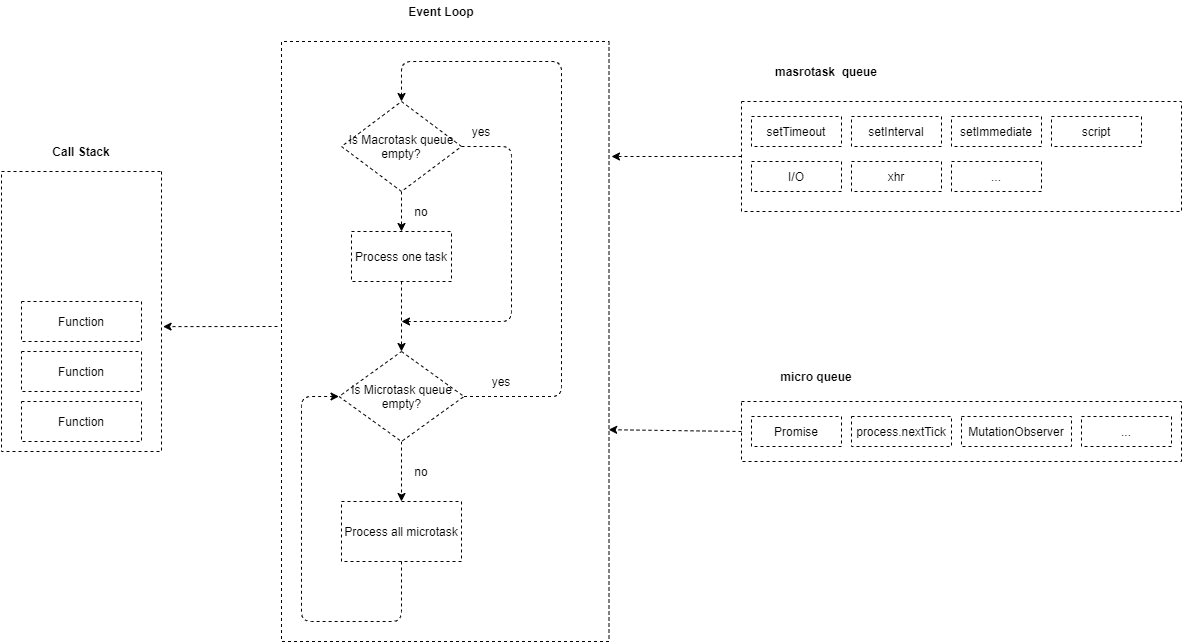

The diagram above was exported from draw.io. Its source (the exported page's mxGraphModel, read from the mxfile embedded in the PNG):
<mxGraphModel dx="1024" dy="592" grid="1" gridSize="10" guides="1" tooltips="1" connect="1" arrows="1" fold="1" page="1" pageScale="1" pageWidth="1654" pageHeight="2336" math="0" shadow="0">
  <root>
    <mxCell id="0" />
    <mxCell id="1" parent="0" />
    <mxCell id="W1gzFzo-tOioO0lwEdQx-8" value="" style="rounded=0;whiteSpace=wrap;html=1;direction=south;dashed=1;" vertex="1" parent="1">
      <mxGeometry x="260" y="270" width="160" height="280" as="geometry" />
    </mxCell>
    <mxCell id="W1gzFzo-tOioO0lwEdQx-9" value="Call Stack&lt;br&gt;" style="text;html=1;strokeColor=none;fillColor=none;align=center;verticalAlign=middle;whiteSpace=wrap;rounded=0;fontStyle=1" vertex="1" parent="1">
      <mxGeometry x="305" y="240" width="70" height="20" as="geometry" />
    </mxCell>
    <mxCell id="W1gzFzo-tOioO0lwEdQx-10" value="Function" style="rounded=0;whiteSpace=wrap;html=1;dashed=1;" vertex="1" parent="1">
      <mxGeometry x="280" y="400" width="120" height="40" as="geometry" />
    </mxCell>
    <mxCell id="W1gzFzo-tOioO0lwEdQx-11" value="Function" style="rounded=0;whiteSpace=wrap;html=1;dashed=1;" vertex="1" parent="1">
      <mxGeometry x="280" y="450" width="120" height="40" as="geometry" />
    </mxCell>
    <mxCell id="W1gzFzo-tOioO0lwEdQx-12" value="Function" style="rounded=0;whiteSpace=wrap;html=1;dashed=1;" vertex="1" parent="1">
      <mxGeometry x="280" y="500" width="120" height="40" as="geometry" />
    </mxCell>
    <mxCell id="W1gzFzo-tOioO0lwEdQx-25" value="" style="rounded=0;whiteSpace=wrap;html=1;direction=south;dashed=1;" vertex="1" parent="1">
      <mxGeometry x="540" y="140" width="327.5" height="600" as="geometry" />
    </mxCell>
    <mxCell id="W1gzFzo-tOioO0lwEdQx-28" value="" style="edgeStyle=orthogonalEdgeStyle;rounded=0;orthogonalLoop=1;jettySize=auto;html=1;dashed=1;" edge="1" parent="1" source="W1gzFzo-tOioO0lwEdQx-26" target="W1gzFzo-tOioO0lwEdQx-27">
      <mxGeometry relative="1" as="geometry" />
    </mxCell>
    <mxCell id="W1gzFzo-tOioO0lwEdQx-26" value="Is Macrotask queue empty?" style="rhombus;whiteSpace=wrap;html=1;dashed=1;" vertex="1" parent="1">
      <mxGeometry x="600" y="200" width="120" height="90" as="geometry" />
    </mxCell>
    <mxCell id="W1gzFzo-tOioO0lwEdQx-30" value="" style="edgeStyle=orthogonalEdgeStyle;rounded=0;orthogonalLoop=1;jettySize=auto;html=1;dashed=1;" edge="1" parent="1" source="W1gzFzo-tOioO0lwEdQx-27" target="W1gzFzo-tOioO0lwEdQx-29">
      <mxGeometry relative="1" as="geometry" />
    </mxCell>
    <mxCell id="W1gzFzo-tOioO0lwEdQx-27" value="Process one task" style="whiteSpace=wrap;html=1;dashed=1;" vertex="1" parent="1">
      <mxGeometry x="610" y="330" width="100" height="50" as="geometry" />
    </mxCell>
    <mxCell id="W1gzFzo-tOioO0lwEdQx-32" value="" style="edgeStyle=orthogonalEdgeStyle;rounded=0;orthogonalLoop=1;jettySize=auto;html=1;dashed=1;" edge="1" parent="1" source="W1gzFzo-tOioO0lwEdQx-29" target="W1gzFzo-tOioO0lwEdQx-31">
      <mxGeometry relative="1" as="geometry" />
    </mxCell>
    <mxCell id="W1gzFzo-tOioO0lwEdQx-29" value="Is Microtask queue empty?" style="rhombus;whiteSpace=wrap;html=1;dashed=1;" vertex="1" parent="1">
      <mxGeometry x="597.5" y="450" width="125" height="90" as="geometry" />
    </mxCell>
    <mxCell id="W1gzFzo-tOioO0lwEdQx-31" value="Process all microtask" style="whiteSpace=wrap;html=1;dashed=1;" vertex="1" parent="1">
      <mxGeometry x="600" y="600" width="120" height="60" as="geometry" />
    </mxCell>
    <mxCell id="W1gzFzo-tOioO0lwEdQx-35" value="" style="endArrow=classic;html=1;dashed=1;exitX=1;exitY=0.5;exitDx=0;exitDy=0;" edge="1" parent="1" source="W1gzFzo-tOioO0lwEdQx-26">
      <mxGeometry width="50" height="50" relative="1" as="geometry">
        <mxPoint x="700" y="460" as="sourcePoint" />
        <mxPoint x="660" y="420" as="targetPoint" />
        <Array as="points">
          <mxPoint x="770" y="245" />
          <mxPoint x="770" y="420" />
        </Array>
      </mxGeometry>
    </mxCell>
    <mxCell id="W1gzFzo-tOioO0lwEdQx-36" value="yes" style="text;html=1;strokeColor=none;fillColor=none;align=center;verticalAlign=middle;whiteSpace=wrap;rounded=0;dashed=1;" vertex="1" parent="1">
      <mxGeometry x="720" y="220" width="40" height="20" as="geometry" />
    </mxCell>
    <mxCell id="W1gzFzo-tOioO0lwEdQx-37" value="no" style="text;html=1;strokeColor=none;fillColor=none;align=center;verticalAlign=middle;whiteSpace=wrap;rounded=0;dashed=1;" vertex="1" parent="1">
      <mxGeometry x="660" y="300" width="40" height="20" as="geometry" />
    </mxCell>
    <mxCell id="W1gzFzo-tOioO0lwEdQx-39" value="" style="endArrow=classic;html=1;dashed=1;exitX=1;exitY=0.5;exitDx=0;exitDy=0;entryX=0.5;entryY=0;entryDx=0;entryDy=0;" edge="1" parent="1" source="W1gzFzo-tOioO0lwEdQx-29" target="W1gzFzo-tOioO0lwEdQx-26">
      <mxGeometry width="50" height="50" relative="1" as="geometry">
        <mxPoint x="700" y="450" as="sourcePoint" />
        <mxPoint x="750" y="400" as="targetPoint" />
        <Array as="points">
          <mxPoint x="820" y="495" />
          <mxPoint x="820" y="160" />
          <mxPoint x="660" y="160" />
        </Array>
      </mxGeometry>
    </mxCell>
    <mxCell id="W1gzFzo-tOioO0lwEdQx-40" value="yes" style="text;html=1;strokeColor=none;fillColor=none;align=center;verticalAlign=middle;whiteSpace=wrap;rounded=0;dashed=1;" vertex="1" parent="1">
      <mxGeometry x="740" y="470" width="40" height="20" as="geometry" />
    </mxCell>
    <mxCell id="W1gzFzo-tOioO0lwEdQx-41" value="no" style="text;html=1;strokeColor=none;fillColor=none;align=center;verticalAlign=middle;whiteSpace=wrap;rounded=0;dashed=1;" vertex="1" parent="1">
      <mxGeometry x="660" y="560" width="40" height="20" as="geometry" />
    </mxCell>
    <mxCell id="W1gzFzo-tOioO0lwEdQx-42" value="" style="endArrow=classic;html=1;dashed=1;exitX=0.5;exitY=1;exitDx=0;exitDy=0;entryX=0;entryY=0.5;entryDx=0;entryDy=0;" edge="1" parent="1" source="W1gzFzo-tOioO0lwEdQx-31" target="W1gzFzo-tOioO0lwEdQx-29">
      <mxGeometry width="50" height="50" relative="1" as="geometry">
        <mxPoint x="580" y="740" as="sourcePoint" />
        <mxPoint x="630" y="690" as="targetPoint" />
        <Array as="points">
          <mxPoint x="660" y="720" />
          <mxPoint x="560" y="720" />
          <mxPoint x="560" y="495" />
        </Array>
      </mxGeometry>
    </mxCell>
    <mxCell id="W1gzFzo-tOioO0lwEdQx-43" value="Event Loop" style="text;html=1;strokeColor=none;fillColor=none;align=center;verticalAlign=middle;whiteSpace=wrap;rounded=0;dashed=1;fontStyle=1" vertex="1" parent="1">
      <mxGeometry x="660" y="100" width="80" height="20" as="geometry" />
    </mxCell>
    <mxCell id="W1gzFzo-tOioO0lwEdQx-45" value="" style="rounded=0;whiteSpace=wrap;html=1;dashed=1;" vertex="1" parent="1">
      <mxGeometry x="1000" y="200" width="440" height="110" as="geometry" />
    </mxCell>
    <mxCell id="W1gzFzo-tOioO0lwEdQx-46" value="setTimeout" style="rounded=0;whiteSpace=wrap;html=1;dashed=1;" vertex="1" parent="1">
      <mxGeometry x="1010" y="215" width="90" height="30" as="geometry" />
    </mxCell>
    <mxCell id="W1gzFzo-tOioO0lwEdQx-47" value="setInterval" style="rounded=0;whiteSpace=wrap;html=1;dashed=1;" vertex="1" parent="1">
      <mxGeometry x="1110" y="215" width="90" height="30" as="geometry" />
    </mxCell>
    <mxCell id="W1gzFzo-tOioO0lwEdQx-48" value="setImmediate" style="rounded=0;whiteSpace=wrap;html=1;dashed=1;" vertex="1" parent="1">
      <mxGeometry x="1210" y="215" width="90" height="30" as="geometry" />
    </mxCell>
    <mxCell id="W1gzFzo-tOioO0lwEdQx-50" value="script&lt;span style=&quot;color: rgba(0 , 0 , 0 , 0) ; font-family: monospace ; font-size: 0px&quot;&gt;%3CmxGraphModel%3E%3Croot%3E%3CmxCell%20id%3D%220%22%2F%3E%3CmxCell%20id%3D%221%22%20parent%3D%220%22%2F%3E%3CmxCell%20id%3D%222%22%20value%3D%22setTimeout%22%20style%3D%22rounded%3D0%3BwhiteSpace%3Dwrap%3Bhtml%3D1%3Bdashed%3D1%3B%22%20vertex%3D%221%22%20parent%3D%221%22%3E%3CmxGeometry%20x%3D%221010%22%20y%3D%22215%22%20width%3D%2290%22%20height%3D%2230%22%20as%3D%22geometry%22%2F%3E%3C%2FmxCell%3E%3C%2Froot%3E%3C%2FmxGraphModel%3E&lt;/span&gt;" style="rounded=0;whiteSpace=wrap;html=1;dashed=1;" vertex="1" parent="1">
      <mxGeometry x="1310" y="215" width="90" height="30" as="geometry" />
    </mxCell>
    <mxCell id="W1gzFzo-tOioO0lwEdQx-51" value="I/O" style="rounded=0;whiteSpace=wrap;html=1;dashed=1;" vertex="1" parent="1">
      <mxGeometry x="1010" y="260" width="90" height="30" as="geometry" />
    </mxCell>
    <mxCell id="W1gzFzo-tOioO0lwEdQx-52" value="xhr" style="rounded=0;whiteSpace=wrap;html=1;dashed=1;" vertex="1" parent="1">
      <mxGeometry x="1110" y="260" width="90" height="30" as="geometry" />
    </mxCell>
    <mxCell id="W1gzFzo-tOioO0lwEdQx-53" value="" style="rounded=0;whiteSpace=wrap;html=1;dashed=1;" vertex="1" parent="1">
      <mxGeometry x="1000" y="500" width="440" height="60" as="geometry" />
    </mxCell>
    <mxCell id="W1gzFzo-tOioO0lwEdQx-54" value="" style="endArrow=classic;html=1;dashed=1;exitX=0;exitY=0.5;exitDx=0;exitDy=0;" edge="1" parent="1" source="W1gzFzo-tOioO0lwEdQx-45">
      <mxGeometry width="50" height="50" relative="1" as="geometry">
        <mxPoint x="990" y="220" as="sourcePoint" />
        <mxPoint x="870" y="255" as="targetPoint" />
      </mxGeometry>
    </mxCell>
    <mxCell id="W1gzFzo-tOioO0lwEdQx-55" value="" style="endArrow=classic;html=1;dashed=1;exitX=0;exitY=0.5;exitDx=0;exitDy=0;entryX=0.647;entryY=0.001;entryDx=0;entryDy=0;entryPerimeter=0;" edge="1" parent="1" source="W1gzFzo-tOioO0lwEdQx-53" target="W1gzFzo-tOioO0lwEdQx-25">
      <mxGeometry width="50" height="50" relative="1" as="geometry">
        <mxPoint x="990" y="480" as="sourcePoint" />
        <mxPoint x="870" y="490" as="targetPoint" />
      </mxGeometry>
    </mxCell>
    <mxCell id="W1gzFzo-tOioO0lwEdQx-56" value="masrotask&amp;nbsp; queue" style="text;html=1;strokeColor=none;fillColor=none;align=center;verticalAlign=middle;whiteSpace=wrap;rounded=0;dashed=1;fontStyle=1" vertex="1" parent="1">
      <mxGeometry x="1010" y="160" width="150" height="20" as="geometry" />
    </mxCell>
    <mxCell id="W1gzFzo-tOioO0lwEdQx-57" value="micro queue" style="text;html=1;strokeColor=none;fillColor=none;align=center;verticalAlign=middle;whiteSpace=wrap;rounded=0;dashed=1;fontStyle=1" vertex="1" parent="1">
      <mxGeometry x="1000" y="465" width="150" height="20" as="geometry" />
    </mxCell>
    <mxCell id="W1gzFzo-tOioO0lwEdQx-58" value="Promise" style="rounded=0;whiteSpace=wrap;html=1;dashed=1;" vertex="1" parent="1">
      <mxGeometry x="1010" y="515" width="90" height="30" as="geometry" />
    </mxCell>
    <mxCell id="W1gzFzo-tOioO0lwEdQx-59" value="process.nextTick" style="rounded=0;whiteSpace=wrap;html=1;dashed=1;" vertex="1" parent="1">
      <mxGeometry x="1110" y="515" width="100" height="30" as="geometry" />
    </mxCell>
    <mxCell id="W1gzFzo-tOioO0lwEdQx-60" value="MutationObserver" style="rounded=0;whiteSpace=wrap;html=1;dashed=1;" vertex="1" parent="1">
      <mxGeometry x="1220" y="515" width="110" height="30" as="geometry" />
    </mxCell>
    <mxCell id="W1gzFzo-tOioO0lwEdQx-61" value="..." style="rounded=0;whiteSpace=wrap;html=1;dashed=1;" vertex="1" parent="1">
      <mxGeometry x="1340" y="515" width="90" height="30" as="geometry" />
    </mxCell>
    <mxCell id="W1gzFzo-tOioO0lwEdQx-62" value="..." style="rounded=0;whiteSpace=wrap;html=1;dashed=1;" vertex="1" parent="1">
      <mxGeometry x="1210" y="260" width="90" height="30" as="geometry" />
    </mxCell>
    <mxCell id="W1gzFzo-tOioO0lwEdQx-65" style="edgeStyle=orthogonalEdgeStyle;rounded=0;orthogonalLoop=1;jettySize=auto;html=1;exitX=0.5;exitY=1;exitDx=0;exitDy=0;dashed=1;" edge="1" parent="1" source="W1gzFzo-tOioO0lwEdQx-9" target="W1gzFzo-tOioO0lwEdQx-9">
      <mxGeometry relative="1" as="geometry" />
    </mxCell>
    <mxCell id="W1gzFzo-tOioO0lwEdQx-66" value="" style="endArrow=classic;html=1;dashed=1;entryX=0.554;entryY=-0.01;entryDx=0;entryDy=0;entryPerimeter=0;" edge="1" parent="1" target="W1gzFzo-tOioO0lwEdQx-8">
      <mxGeometry width="50" height="50" relative="1" as="geometry">
        <mxPoint x="536" y="425" as="sourcePoint" />
        <mxPoint x="520" y="370" as="targetPoint" />
      </mxGeometry>
    </mxCell>
  </root>
</mxGraphModel>